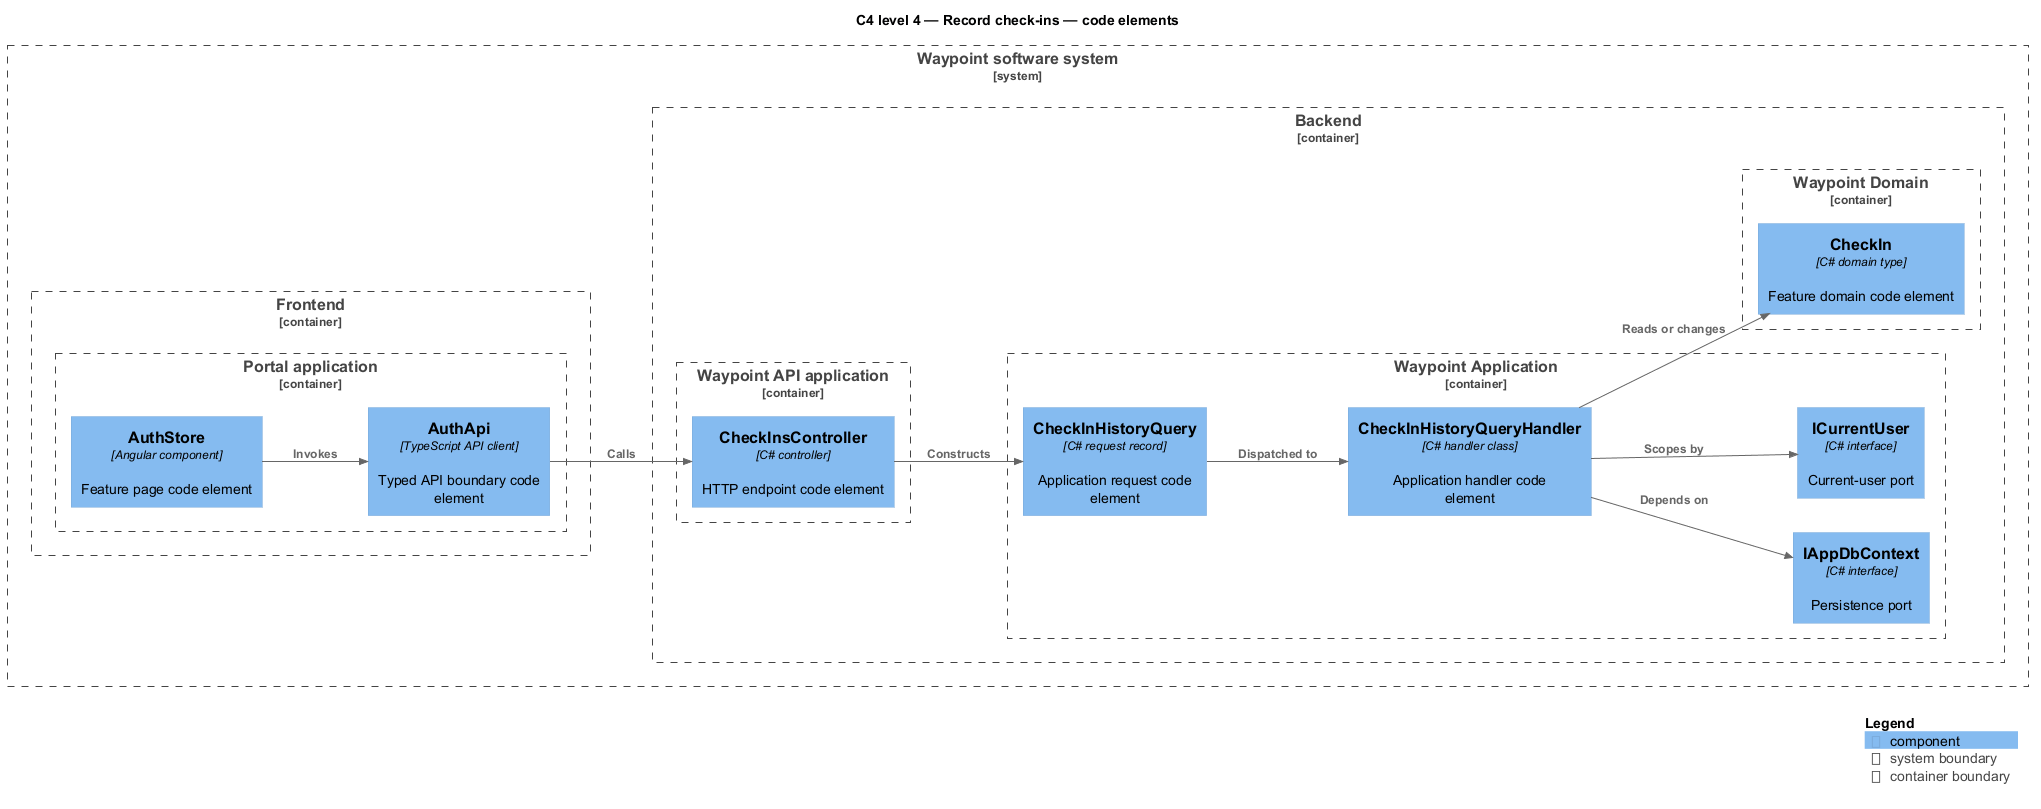

The diagram above was rendered by PlantUML. Its source (embedded in the PNG):
@startuml
!include <C4/C4_Component>
LAYOUT_LEFT_RIGHT()
title C4 level 4 — Record check-ins — code elements
System_Boundary(waypoint, "Waypoint software system") {
  Container_Boundary(frontend, "Frontend") {
    Container_Boundary(frontend_app, "Portal application") {
      Component(page, "AuthStore", "Angular component", "Feature page code element")
      Component(client, "AuthApi", "TypeScript API client", "Typed API boundary code element")
    }
  }
  Container_Boundary(backend, "Backend") {
    Container_Boundary(api_app, "Waypoint API application") {
      Component(controller, "CheckInsController", "C# controller", "HTTP endpoint code element")
    }
    Container_Boundary(application, "Waypoint Application") {
      Component(request, "CheckInHistoryQuery", "C# request record", "Application request code element")
      Component(handler, "CheckInHistoryQueryHandler", "C# handler class", "Application handler code element")
      Component(dbport, "IAppDbContext", "C# interface", "Persistence port")
      Component(current, "ICurrentUser", "C# interface", "Current-user port")
    }
    Container_Boundary(domain, "Waypoint Domain") {
      Component(entity, "CheckIn", "C# domain type", "Feature domain code element")
    }
  }
}
Rel(page, client, "Invokes")
Rel(client, controller, "Calls")
Rel(controller, request, "Constructs")
Rel(request, handler, "Dispatched to")
Rel(handler, dbport, "Depends on")
Rel(handler, current, "Scopes by")
Rel(handler, entity, "Reads or changes")
SHOW_LEGEND()
@enduml